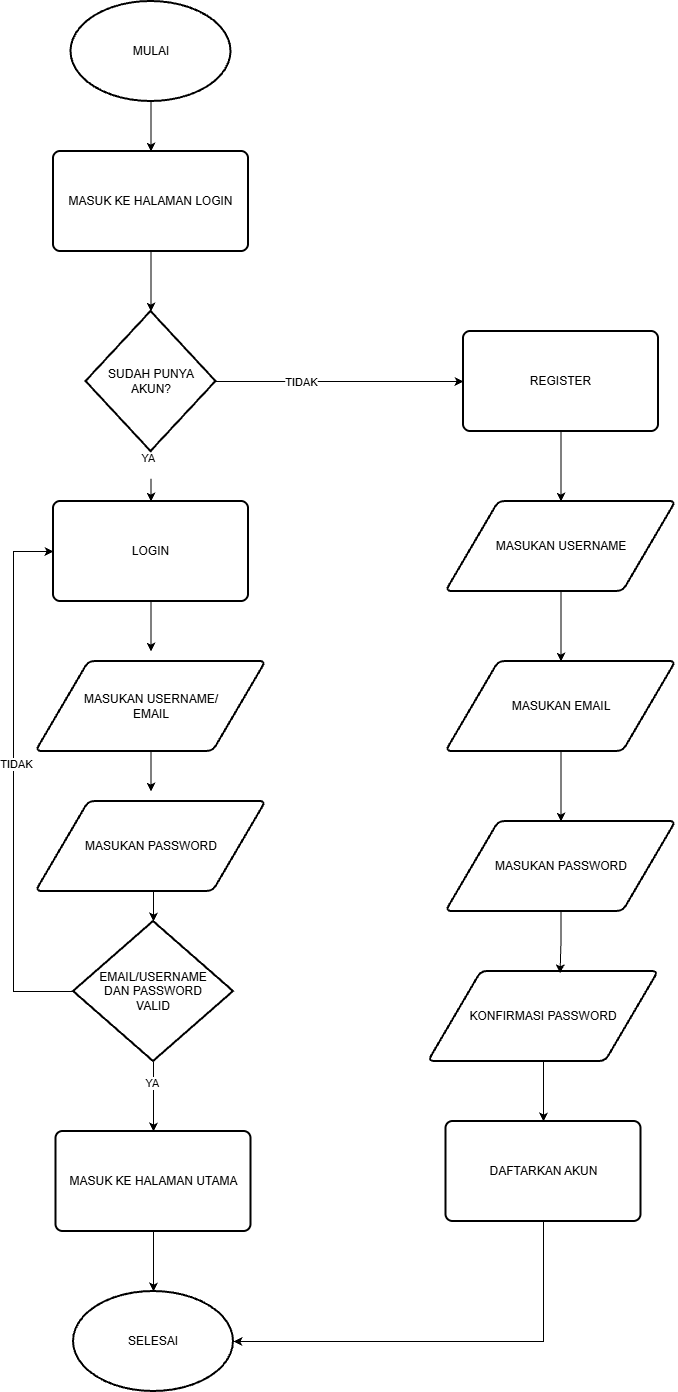

The diagram above was exported from draw.io. Its source (the exported page's mxGraphModel, read from the mxfile embedded in the PNG):
<mxGraphModel dx="1241" dy="708" grid="1" gridSize="10" guides="1" tooltips="1" connect="1" arrows="1" fold="1" page="1" pageScale="1" pageWidth="850" pageHeight="1100" math="0" shadow="0">
  <root>
    <mxCell id="0" />
    <mxCell id="1" parent="0" />
    <mxCell id="EK5han1p3IR7UQ3PGljH-4" edge="1" parent="1" source="EK5han1p3IR7UQ3PGljH-1" style="edgeStyle=orthogonalEdgeStyle;rounded=0;orthogonalLoop=1;jettySize=auto;html=1;entryX=0.5;entryY=0;entryDx=0;entryDy=0;defaultLabelBackgroundColor=page;" target="EK5han1p3IR7UQ3PGljH-2">
      <mxGeometry relative="1" as="geometry" />
    </mxCell>
    <mxCell id="EK5han1p3IR7UQ3PGljH-1" parent="1" style="strokeWidth=2;html=1;shape=mxgraph.flowchart.start_2;whiteSpace=wrap;" value="MULAI" vertex="1">
      <mxGeometry height="100" width="160" x="87.5" y="40" as="geometry" />
    </mxCell>
    <mxCell id="EK5han1p3IR7UQ3PGljH-2" parent="1" style="rounded=1;whiteSpace=wrap;html=1;absoluteArcSize=1;arcSize=14;strokeWidth=2;" value="MASUK KE HALAMAN LOGIN" vertex="1">
      <mxGeometry height="100" width="195" x="70" y="190" as="geometry" />
    </mxCell>
    <mxCell id="EK5han1p3IR7UQ3PGljH-11" edge="1" parent="1" source="EK5han1p3IR7UQ3PGljH-3" style="edgeStyle=orthogonalEdgeStyle;rounded=0;orthogonalLoop=1;jettySize=auto;html=1;defaultLabelBackgroundColor=page;" target="EK5han1p3IR7UQ3PGljH-6">
      <mxGeometry relative="1" as="geometry" />
    </mxCell>
    <mxCell id="EK5han1p3IR7UQ3PGljH-24" connectable="0" parent="EK5han1p3IR7UQ3PGljH-11" style="edgeLabel;html=1;align=center;verticalAlign=middle;resizable=0;points=[];inheritText=1;defaultLabelBackgroundColor=page;" value="YA&lt;div&gt;&lt;br&gt;&lt;/div&gt;" vertex="1">
      <mxGeometry relative="1" x="-0.4841" y="-3" as="geometry">
        <mxPoint as="offset" />
      </mxGeometry>
    </mxCell>
    <mxCell id="EK5han1p3IR7UQ3PGljH-23" edge="1" parent="1" source="EK5han1p3IR7UQ3PGljH-3" style="edgeStyle=orthogonalEdgeStyle;rounded=0;orthogonalLoop=1;jettySize=auto;html=1;entryX=0;entryY=0.5;entryDx=0;entryDy=0;defaultLabelBackgroundColor=page;" target="EK5han1p3IR7UQ3PGljH-22">
      <mxGeometry relative="1" as="geometry" />
    </mxCell>
    <mxCell id="EK5han1p3IR7UQ3PGljH-25" connectable="0" parent="EK5han1p3IR7UQ3PGljH-23" style="edgeLabel;html=1;align=center;verticalAlign=middle;resizable=0;points=[];inheritText=1;defaultLabelBackgroundColor=page;" value="TIDAK" vertex="1">
      <mxGeometry relative="1" x="-0.3119" as="geometry">
        <mxPoint as="offset" />
      </mxGeometry>
    </mxCell>
    <mxCell id="EK5han1p3IR7UQ3PGljH-3" parent="1" style="strokeWidth=2;html=1;shape=mxgraph.flowchart.decision;whiteSpace=wrap;" value="SUDAH PUNYA&lt;div&gt;AKUN?&lt;/div&gt;" vertex="1">
      <mxGeometry height="140" width="130" x="102.5" y="350" as="geometry" />
    </mxCell>
    <mxCell id="EK5han1p3IR7UQ3PGljH-5" edge="1" parent="1" source="EK5han1p3IR7UQ3PGljH-2" style="edgeStyle=orthogonalEdgeStyle;rounded=0;orthogonalLoop=1;jettySize=auto;html=1;entryX=0.5;entryY=0;entryDx=0;entryDy=0;entryPerimeter=0;defaultLabelBackgroundColor=page;" target="EK5han1p3IR7UQ3PGljH-3">
      <mxGeometry relative="1" as="geometry" />
    </mxCell>
    <mxCell id="EK5han1p3IR7UQ3PGljH-12" edge="1" parent="1" source="EK5han1p3IR7UQ3PGljH-6" style="edgeStyle=orthogonalEdgeStyle;rounded=0;orthogonalLoop=1;jettySize=auto;html=1;entryX=0.5;entryY=0;entryDx=0;entryDy=0;defaultLabelBackgroundColor=page;">
      <mxGeometry relative="1" as="geometry">
        <mxPoint x="167.49999999999977" y="690" as="targetPoint" />
      </mxGeometry>
    </mxCell>
    <mxCell id="EK5han1p3IR7UQ3PGljH-6" parent="1" style="rounded=1;whiteSpace=wrap;html=1;absoluteArcSize=1;arcSize=14;strokeWidth=2;" value="LOGIN" vertex="1">
      <mxGeometry height="100" width="195" x="70" y="540" as="geometry" />
    </mxCell>
    <mxCell id="EK5han1p3IR7UQ3PGljH-17" edge="1" parent="1" style="edgeStyle=orthogonalEdgeStyle;rounded=0;orthogonalLoop=1;jettySize=auto;html=1;entryX=0.5;entryY=0;entryDx=0;entryDy=0;defaultLabelBackgroundColor=page;">
      <mxGeometry relative="1" as="geometry">
        <mxPoint x="167.49999999999977" y="790" as="sourcePoint" />
        <mxPoint x="167.49999999999977" y="830" as="targetPoint" />
      </mxGeometry>
    </mxCell>
    <mxCell id="EK5han1p3IR7UQ3PGljH-14" edge="1" parent="1" source="EK5han1p3IR7UQ3PGljH-8" style="edgeStyle=orthogonalEdgeStyle;rounded=0;orthogonalLoop=1;jettySize=auto;html=1;defaultLabelBackgroundColor=page;" target="EK5han1p3IR7UQ3PGljH-9">
      <mxGeometry relative="1" as="geometry" />
    </mxCell>
    <mxCell id="EK5han1p3IR7UQ3PGljH-21" connectable="0" parent="EK5han1p3IR7UQ3PGljH-14" style="edgeLabel;html=1;align=center;verticalAlign=middle;resizable=0;points=[];inheritText=1;defaultLabelBackgroundColor=page;" value="YA" vertex="1">
      <mxGeometry relative="1" x="-0.4" y="-2" as="geometry">
        <mxPoint as="offset" />
      </mxGeometry>
    </mxCell>
    <mxCell id="EK5han1p3IR7UQ3PGljH-19" edge="1" parent="1" source="EK5han1p3IR7UQ3PGljH-8" style="edgeStyle=orthogonalEdgeStyle;rounded=0;orthogonalLoop=1;jettySize=auto;html=1;entryX=0;entryY=0.5;entryDx=0;entryDy=0;defaultLabelBackgroundColor=page;curved=0;" target="EK5han1p3IR7UQ3PGljH-6">
      <mxGeometry relative="1" x="0.0146" as="geometry">
        <Array as="points">
          <mxPoint x="30" y="1030" />
          <mxPoint x="30" y="590" />
        </Array>
        <mxPoint x="140" y="970" as="sourcePoint" />
        <mxPoint x="40" y="600" as="targetPoint" />
      </mxGeometry>
    </mxCell>
    <mxCell id="EK5han1p3IR7UQ3PGljH-20" connectable="0" parent="EK5han1p3IR7UQ3PGljH-19" style="edgeLabel;html=1;align=center;verticalAlign=middle;resizable=0;points=[];inheritText=1;defaultLabelBackgroundColor=page;" value="TIDAK" vertex="1">
      <mxGeometry relative="1" x="0.0648" y="-2" as="geometry">
        <mxPoint y="-1" as="offset" />
      </mxGeometry>
    </mxCell>
    <mxCell id="EK5han1p3IR7UQ3PGljH-8" parent="1" style="strokeWidth=2;html=1;shape=mxgraph.flowchart.decision;whiteSpace=wrap;" value="EMAIL/USERNAME&lt;div&gt;DAN PASSWORD&lt;/div&gt;&lt;div&gt;VALID&lt;/div&gt;" vertex="1">
      <mxGeometry height="140" width="160" x="90" y="960" as="geometry" />
    </mxCell>
    <mxCell id="EK5han1p3IR7UQ3PGljH-15" edge="1" parent="1" source="EK5han1p3IR7UQ3PGljH-9" style="edgeStyle=orthogonalEdgeStyle;rounded=0;orthogonalLoop=1;jettySize=auto;html=1;defaultLabelBackgroundColor=page;" target="EK5han1p3IR7UQ3PGljH-10">
      <mxGeometry relative="1" as="geometry" />
    </mxCell>
    <mxCell id="EK5han1p3IR7UQ3PGljH-9" parent="1" style="rounded=1;whiteSpace=wrap;html=1;absoluteArcSize=1;arcSize=14;strokeWidth=2;" value="MASUK KE HALAMAN UTAMA" vertex="1">
      <mxGeometry height="100" width="195" x="72.5" y="1170" as="geometry" />
    </mxCell>
    <mxCell id="EK5han1p3IR7UQ3PGljH-10" parent="1" style="strokeWidth=2;html=1;shape=mxgraph.flowchart.start_2;whiteSpace=wrap;" value="SELESAI" vertex="1">
      <mxGeometry height="100" width="160" x="90" y="1330" as="geometry" />
    </mxCell>
    <mxCell id="EK5han1p3IR7UQ3PGljH-18" edge="1" parent="1" style="edgeStyle=orthogonalEdgeStyle;rounded=0;orthogonalLoop=1;jettySize=auto;html=1;entryX=0.5;entryY=0;entryDx=0;entryDy=0;entryPerimeter=0;defaultLabelBackgroundColor=page;" target="EK5han1p3IR7UQ3PGljH-8">
      <mxGeometry relative="1" as="geometry">
        <mxPoint x="167.49999999999977" y="930" as="sourcePoint" />
      </mxGeometry>
    </mxCell>
    <mxCell id="EK5han1p3IR7UQ3PGljH-29" edge="1" parent="1" source="EK5han1p3IR7UQ3PGljH-22" style="edgeStyle=orthogonalEdgeStyle;rounded=0;orthogonalLoop=1;jettySize=auto;html=1;entryX=0.5;entryY=0;entryDx=0;entryDy=0;defaultLabelBackgroundColor=page;" target="EK5han1p3IR7UQ3PGljH-28">
      <mxGeometry relative="1" as="geometry" />
    </mxCell>
    <mxCell id="EK5han1p3IR7UQ3PGljH-22" parent="1" style="rounded=1;whiteSpace=wrap;html=1;absoluteArcSize=1;arcSize=14;strokeWidth=2;" value="REGISTER" vertex="1">
      <mxGeometry height="100" width="195" x="480" y="370" as="geometry" />
    </mxCell>
    <mxCell id="EK5han1p3IR7UQ3PGljH-26" parent="1" style="shape=parallelogram;html=1;strokeWidth=2;perimeter=parallelogramPerimeter;whiteSpace=wrap;rounded=1;arcSize=12;size=0.23;" value="MASUKAN USERNAME/&lt;div&gt;EMAIL&lt;/div&gt;" vertex="1">
      <mxGeometry height="90" width="230" x="52.5" y="700" as="geometry" />
    </mxCell>
    <mxCell id="EK5han1p3IR7UQ3PGljH-27" parent="1" style="shape=parallelogram;html=1;strokeWidth=2;perimeter=parallelogramPerimeter;whiteSpace=wrap;rounded=1;arcSize=12;size=0.23;" value="MASUKAN PASSWORD" vertex="1">
      <mxGeometry height="90" width="230" x="52.5" y="840" as="geometry" />
    </mxCell>
    <mxCell id="EK5han1p3IR7UQ3PGljH-33" edge="1" parent="1" source="EK5han1p3IR7UQ3PGljH-28" style="edgeStyle=orthogonalEdgeStyle;rounded=0;orthogonalLoop=1;jettySize=auto;html=1;entryX=0.5;entryY=0;entryDx=0;entryDy=0;defaultLabelBackgroundColor=page;" target="EK5han1p3IR7UQ3PGljH-30">
      <mxGeometry relative="1" as="geometry" />
    </mxCell>
    <mxCell id="EK5han1p3IR7UQ3PGljH-28" parent="1" style="shape=parallelogram;html=1;strokeWidth=2;perimeter=parallelogramPerimeter;whiteSpace=wrap;rounded=1;arcSize=12;size=0.23;" value="MASUKAN USERNAME" vertex="1">
      <mxGeometry height="90" width="230" x="462.5" y="540" as="geometry" />
    </mxCell>
    <mxCell id="EK5han1p3IR7UQ3PGljH-34" edge="1" parent="1" source="EK5han1p3IR7UQ3PGljH-30" style="edgeStyle=orthogonalEdgeStyle;rounded=0;orthogonalLoop=1;jettySize=auto;html=1;defaultLabelBackgroundColor=page;" target="EK5han1p3IR7UQ3PGljH-31">
      <mxGeometry relative="1" as="geometry" />
    </mxCell>
    <mxCell id="EK5han1p3IR7UQ3PGljH-30" parent="1" style="shape=parallelogram;html=1;strokeWidth=2;perimeter=parallelogramPerimeter;whiteSpace=wrap;rounded=1;arcSize=12;size=0.23;" value="MASUKAN &lt;span style=&quot;background-color: transparent; color: light-dark(#000000, var(--ge-light-color, #ffffff));&quot;&gt;EMAIL&lt;/span&gt;" vertex="1">
      <mxGeometry height="90" width="230" x="462.5" y="700" as="geometry" />
    </mxCell>
    <mxCell id="EK5han1p3IR7UQ3PGljH-31" parent="1" style="shape=parallelogram;html=1;strokeWidth=2;perimeter=parallelogramPerimeter;whiteSpace=wrap;rounded=1;arcSize=12;size=0.23;" value="MASUKAN PASSWORD" vertex="1">
      <mxGeometry height="90" width="230" x="462.5" y="860" as="geometry" />
    </mxCell>
    <mxCell id="EK5han1p3IR7UQ3PGljH-40" edge="1" parent="1" source="EK5han1p3IR7UQ3PGljH-32" style="edgeStyle=orthogonalEdgeStyle;rounded=0;orthogonalLoop=1;jettySize=auto;html=1;defaultLabelBackgroundColor=page;" target="EK5han1p3IR7UQ3PGljH-36">
      <mxGeometry relative="1" as="geometry" />
    </mxCell>
    <mxCell id="EK5han1p3IR7UQ3PGljH-32" parent="1" style="shape=parallelogram;html=1;strokeWidth=2;perimeter=parallelogramPerimeter;whiteSpace=wrap;rounded=1;arcSize=12;size=0.23;" value="KONFIRMASI PASSWORD" vertex="1">
      <mxGeometry height="90" width="230" x="445" y="1010" as="geometry" />
    </mxCell>
    <mxCell id="EK5han1p3IR7UQ3PGljH-35" edge="1" parent="1" source="EK5han1p3IR7UQ3PGljH-31" style="edgeStyle=orthogonalEdgeStyle;rounded=0;orthogonalLoop=1;jettySize=auto;html=1;entryX=0.572;entryY=0.02;entryDx=0;entryDy=0;entryPerimeter=0;defaultLabelBackgroundColor=page;" target="EK5han1p3IR7UQ3PGljH-32">
      <mxGeometry relative="1" as="geometry" />
    </mxCell>
    <mxCell id="EK5han1p3IR7UQ3PGljH-36" parent="1" style="rounded=1;whiteSpace=wrap;html=1;absoluteArcSize=1;arcSize=14;strokeWidth=2;" value="DAFTARKAN AKUN" vertex="1">
      <mxGeometry height="100" width="195" x="462.5" y="1160" as="geometry" />
    </mxCell>
    <mxCell id="EK5han1p3IR7UQ3PGljH-41" edge="1" parent="1" source="EK5han1p3IR7UQ3PGljH-36" style="edgeStyle=orthogonalEdgeStyle;rounded=0;orthogonalLoop=1;jettySize=auto;html=1;entryX=1;entryY=0.5;entryDx=0;entryDy=0;entryPerimeter=0;defaultLabelBackgroundColor=page;curved=0;" target="EK5han1p3IR7UQ3PGljH-10">
      <mxGeometry relative="1" as="geometry">
        <Array as="points">
          <mxPoint x="560" y="1380" />
        </Array>
      </mxGeometry>
    </mxCell>
  </root>
</mxGraphModel>